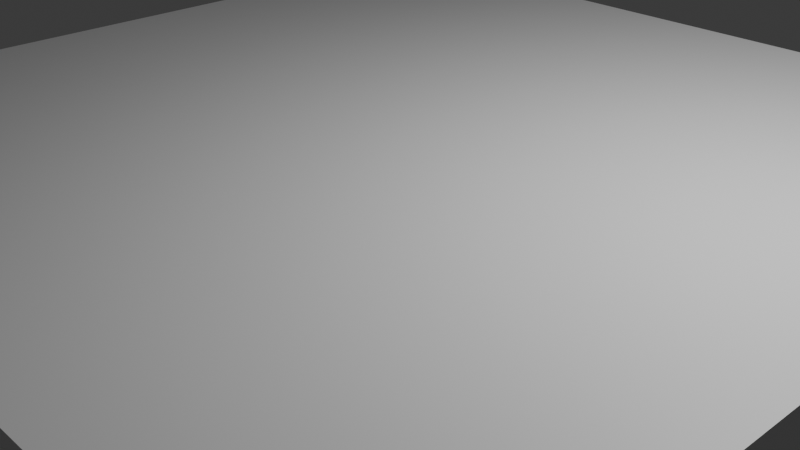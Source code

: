 # Source: platform_1.blend  (saved by Blender 4.2.66; exported with 4.5.12 LTS)
import bpy
from mathutils import Matrix  # noqa: F401  (used for matrix-valued properties, if any)

bpy.ops.wm.read_factory_settings(use_empty=True)
scene = bpy.context.scene
scene.name = 'Scene'

# ---- collections
col_collection = bpy.data.collections.new('Collection'); scene.collection.children.link(col_collection)

# ---- materials (node trees are filled in below, after node groups)
mat_material = bpy.data.materials.new('Material')
mat_material.alpha_threshold = 0.0
mat_material.use_transparent_shadow = False
mat_material.roughness = 0.5
mat_material.line_color = (0.0, 0.0, 0.0, 1.0)

# ---- material node trees
mat_material.use_nodes = True; mat_material.node_tree.nodes.clear()
_N = mat_material.node_tree.nodes; _L = mat_material.node_tree.links
n0 = _N.new('ShaderNodeOutputMaterial'); n0.name = 'Material Output'; n0.location = (300, 300)
n1 = _N.new('ShaderNodeBsdfPrincipled'); n1.name = 'Principled BSDF'; n1.location = (10, 300)
n1.inputs[3].default_value = 1.45
_L.new(n1.outputs[0], n0.inputs[0])
n0.is_active_output = True

# ---- world
world_world = bpy.data.worlds.new('World'); scene.world = world_world
world_world.use_nodes = True; world_world.node_tree.nodes.clear()
_N = world_world.node_tree.nodes; _L = world_world.node_tree.links
n0 = _N.new('ShaderNodeOutputWorld'); n0.name = 'World Output'; n0.location = (300, 300)
n1 = _N.new('ShaderNodeBackground'); n1.name = 'Background'; n1.location = (10, 300)
n1.inputs[0].default_value = (0.05088, 0.05088, 0.05088, 1.0)
_L.new(n1.outputs[0], n0.inputs[0])
n0.is_active_output = True
world_world.color = (0.05088, 0.05088, 0.05088)
world_world.sun_shadow_jitter_overblur = 0.0

# ---- cameras
cam_camera = bpy.data.cameras.new('Camera')
cam_camera.clip_end = 100.0
cam_camera.ortho_scale = 7.314

# ---- lights
light_light = bpy.data.lights.new('Light', 'POINT')
light_light.energy = 1000.0
light_light.shadow_soft_size = 0.1

# ---- meshes
me_cube = bpy.data.meshes.new('Cube')
me_cube.from_pydata([(3.32, 3.32, -1.0), (3.32, -3.32, -1.0), (-3.32, 3.32, -1.0), (-3.32, -3.32, -1.0), (5.0, 4.477, 1.0), (4.477, 5.0, 1.0), (4.477, -5.0, 1.0), (5.0, -4.477, 1.0), (-4.477, 5.0, 1.0), (-5.0, 4.477, 1.0), (-5.0, -4.477, 1.0), (-4.477, -5.0, 1.0), (4.477, 5.0, 0.1884), (5.0, 4.477, 0.1884), (4.669, 4.669, -0.04555), (5.0, -4.477, 0.1884), (4.477, -5.0, 0.1884), (4.669, -4.669, -0.04555), (-5.0, 4.477, 0.1884), (-4.477, 5.0, 0.1884), (-4.669, 4.669, -0.04555), (-4.477, -5.0, 0.1884), (-5.0, -4.477, 0.1884), (-4.669, -4.669, -0.04555)], [], [(19, 8, 5, 12), (1, 0, 14, 13, 15, 17), (22, 10, 9, 18), (2, 0, 1, 3), (4, 5, 8, 9, 10, 11, 6, 7), (3, 1, 17, 16, 21, 23), (2, 3, 23, 22, 18, 20), (0, 2, 20, 19, 12, 14), (16, 6, 11, 21), (12, 13, 14), (15, 16, 17), (18, 19, 20), (21, 22, 23), (18, 9, 8, 19), (4, 13, 12, 5), (6, 16, 15, 7), (10, 22, 21, 11), (13, 4, 7, 15)])
_uv = me_cube.uv_layers.new(name='UVMap')
_uv.uv.foreach_set('vector', [0.5235, 0.2631, 0.625, 0.2631, 0.625, 0.4869, 0.5235, 0.4869, 0.3453, 0.7203, 0.3453, 0.5297, 0.4885, 0.5058, 0.5235, 0.5131, 0.5235, 0.7369, 0.4885, 0.7442, 0.5235, 0.01307, 0.625, 0.01307, 0.625, 0.2369, 0.5235, 0.2369, 0.1547, 0.5297, 0.3453, 0.5297, 0.3453, 0.7203, 0.1547, 0.7203, 0.625, 0.5131, 0.6381, 0.5, 0.8619, 0.5, 0.875, 0.5131, 0.875, 0.7369, 0.8619, 0.75, 0.6381, 0.75, 0.625, 0.7369, 0.1547, 0.7203, 0.3453, 0.7203, 0.3692, 0.7442, 0.3619, 0.75, 0.1381, 0.75, 0.1308, 0.7442, 0.1547, 0.5297, 0.1547, 0.7203, 0.1308, 0.7442, 0.125, 0.7369, 0.125, 0.5131, 0.1308, 0.5058, 0.3453, 0.5297, 0.1547, 0.5297, 0.1308, 0.5058, 0.1381, 0.5, 0.3619, 0.5, 0.3692, 0.5058, 0.5235, 0.7631, 0.625, 0.7631, 0.625, 0.9869, 0.5235, 0.9869, 0.3619, 0.5, 0.3713, 0.5037, 0.3692, 0.5058, 0.3713, 0.7463, 0.3619, 0.75, 0.3692, 0.7442, 0.125, 0.5131, 0.1287, 0.5037, 0.1308, 0.5058, 0.1287, 0.7463, 0.125, 0.7369, 0.1308, 0.7442, 0.5235, 0.2369, 0.625, 0.2369, 0.625, 0.2631, 0.5235, 0.2631, 0.625, 0.5131, 0.5235, 0.5131, 0.5235, 0.4869, 0.625, 0.4869, 0.625, 0.7631, 0.5235, 0.7631, 0.5235, 0.7369, 0.625, 0.7369, 0.625, 0.01307, 0.5235, 0.01307, 0.5235, 0.0, 0.625, 0.0, 0.5235, 0.5131, 0.625, 0.5131, 0.625, 0.7369, 0.5235, 0.7369])
me_cube.materials.append(mat_material)
me_cube.use_mirror_vertex_groups = False
me_cube.update()

# ---- objects
ob_cube = bpy.data.objects.new('Cube', me_cube)
ob_light = bpy.data.objects.new('Light', light_light)
ob_camera = bpy.data.objects.new('Camera', cam_camera)

# ---- transforms, parenting, visibility, modifiers, constraints
ob_cube.location = (0.0, 0.0, 0.0)
ob_cube.lock_rotations_4d = False
ob_cube.empty_display_type = 'ARROWS'
ob_cube.lineart.crease_threshold = 0.0
ob_light.location = (4.076, 1.005, 5.904)
ob_light.rotation_euler = (0.6503, 0.05522, 1.866)
ob_light.lock_rotations_4d = False
ob_light.empty_display_type = 'ARROWS'
ob_light.color = (0.0, 0.0, 0.0, 0.0)
ob_light.lineart.crease_threshold = 0.0
ob_camera.location = (7.359, -6.926, 4.958)
ob_camera.rotation_euler = (1.109, 0.0, 0.8149)
ob_camera.lock_rotations_4d = False
ob_camera.empty_display_type = 'ARROWS'
ob_camera.color = (0.0, 0.0, 0.0, 0.0)
ob_camera.display_type = 'WIRE'
ob_camera.lineart.crease_threshold = 0.0

# ---- collection membership
col_collection.objects.link(ob_cube)
col_collection.objects.link(ob_light)
col_collection.objects.link(ob_camera)

# ---- scene / render settings (as saved in the file)
scene.camera = ob_camera
scene.frame_start = 1; scene.frame_end = 250; scene.frame_set(1)
scene.render.engine = 'BLENDER_EEVEE_NEXT'
bpy.context.view_layer.update()
